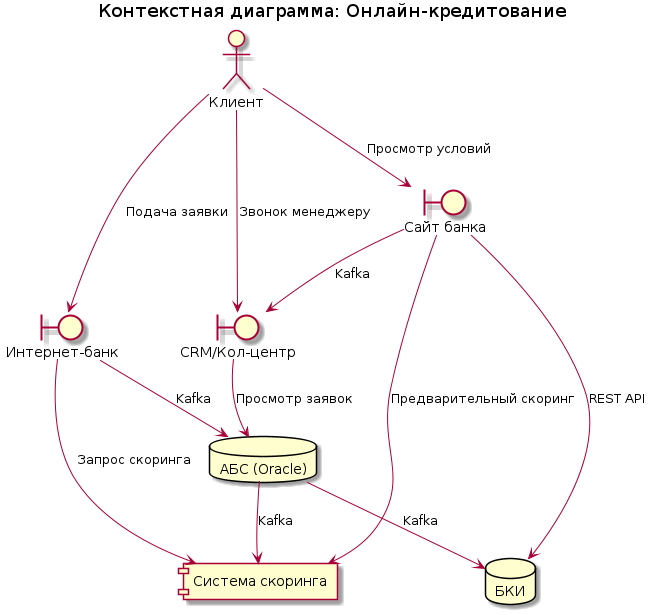

The diagram above was rendered by PlantUML. Its source (embedded in the PNG):
@startuml
title Контекстная диаграмма: Онлайн-кредитование

actor "Клиент" as customer

boundary "Интернет-банк" as internet_banking
boundary "Сайт банка" as website  
boundary "CRM/Кол-центр" as crm
database "АБС (Oracle)" as banking_system
component "Система скоринга" as scoring_system
database "БКИ" as bki

customer --> internet_banking : Подача заявки
customer --> website : Просмотр условий
customer --> crm : Звонок менеджеру

internet_banking --> banking_system : Kafka
internet_banking --> scoring_system : Запрос скоринга

website --> bki : REST API
website --> scoring_system : Предварительный скоринг
website --> crm : Kafka

banking_system --> scoring_system : Kafka
banking_system --> bki : Kafka

crm --> banking_system : Просмотр заявок

@enduml